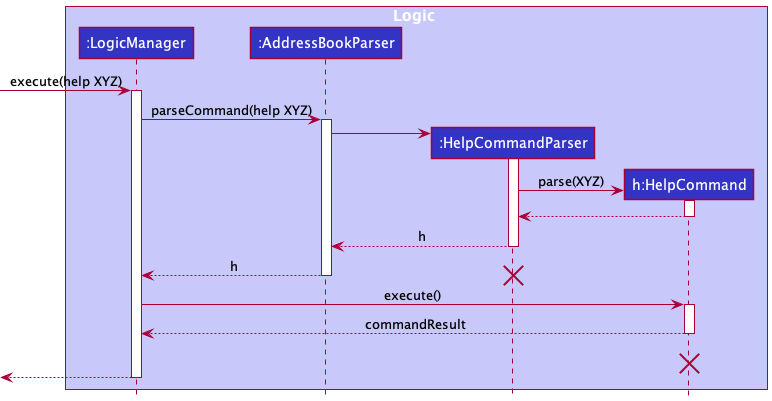

The diagram above was rendered by PlantUML. Its source (embedded in the PNG):
@startuml
!include style.puml

box Logic LOGIC_COLOR_T1
participant ":LogicManager" as LogicManager LOGIC_COLOR
participant ":AddressBookParser" as AddressBookParser LOGIC_COLOR
participant ":HelpCommandParser" as HelpCommandParser LOGIC_COLOR
participant "h:HelpCommand" as HelpCommand LOGIC_COLOR
end box


[-> LogicManager : execute(help XYZ)
activate LogicManager

LogicManager -> AddressBookParser : parseCommand(help XYZ)
activate AddressBookParser

create HelpCommandParser
AddressBookParser -> HelpCommandParser
activate HelpCommandParser

create HelpCommand
HelpCommandParser -> HelpCommand : parse(XYZ)
activate HelpCommand
HelpCommand --> HelpCommandParser :
deactivate HelpCommand

HelpCommandParser --> AddressBookParser :h
deactivate HelpCommandParser
deactivate HelpCommand

AddressBookParser --> LogicManager : h
deactivate AddressBookParser
destroy HelpCommandParser

LogicManager -> HelpCommand : execute()
activate HelpCommand

HelpCommand --> LogicManager : commandResult
deactivate HelpCommand
HelpCommand -[hidden]-> LogicManager : result
destroy HelpCommand

[<--LogicManager
deactivate LogicManager
@enduml